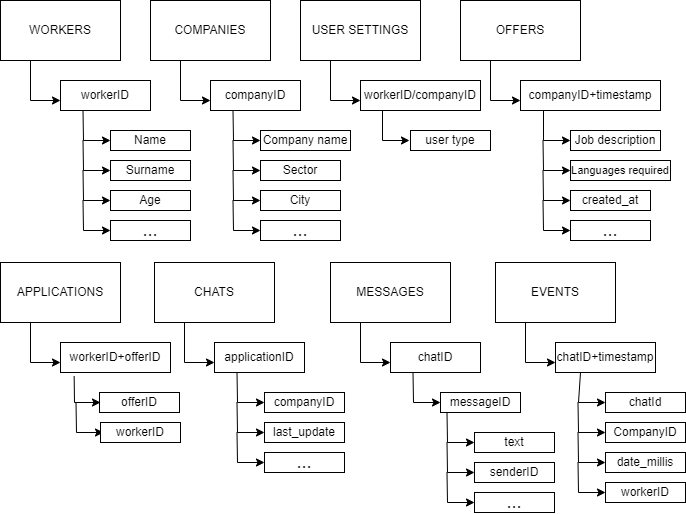

The diagram above was exported from draw.io. Its source (the exported page's mxGraphModel, read from the mxfile embedded in the PNG):
<mxGraphModel dx="862" dy="482" grid="1" gridSize="10" guides="1" tooltips="1" connect="1" arrows="1" fold="1" page="1" pageScale="1" pageWidth="827" pageHeight="1169" math="0" shadow="0">
  <root>
    <mxCell id="0" />
    <mxCell id="1" parent="0" />
    <mxCell id="Vb5tUdl6s25-0LH1S3WC-1" value="WORKERS" style="whiteSpace=wrap;html=1;" parent="1" vertex="1">
      <mxGeometry x="76" y="30" width="120" height="60" as="geometry" />
    </mxCell>
    <mxCell id="Vb5tUdl6s25-0LH1S3WC-2" value="" style="endArrow=classic;html=1;rounded=0;exitX=0.25;exitY=1;exitDx=0;exitDy=0;" parent="1" source="Vb5tUdl6s25-0LH1S3WC-1" edge="1">
      <mxGeometry width="50" height="50" relative="1" as="geometry">
        <mxPoint x="106" y="180" as="sourcePoint" />
        <mxPoint x="136" y="130" as="targetPoint" />
        <Array as="points">
          <mxPoint x="106" y="130" />
        </Array>
      </mxGeometry>
    </mxCell>
    <mxCell id="Vb5tUdl6s25-0LH1S3WC-3" value="workerID" style="rounded=0;whiteSpace=wrap;html=1;" parent="1" vertex="1">
      <mxGeometry x="136" y="110" width="90" height="30" as="geometry" />
    </mxCell>
    <mxCell id="Vb5tUdl6s25-0LH1S3WC-4" value="" style="endArrow=classic;html=1;rounded=0;exitX=0.25;exitY=1;exitDx=0;exitDy=0;" parent="1" source="Vb5tUdl6s25-0LH1S3WC-3" edge="1">
      <mxGeometry width="50" height="50" relative="1" as="geometry">
        <mxPoint x="156" y="230" as="sourcePoint" />
        <mxPoint x="186" y="170" as="targetPoint" />
        <Array as="points">
          <mxPoint x="159" y="170" />
        </Array>
      </mxGeometry>
    </mxCell>
    <mxCell id="Vb5tUdl6s25-0LH1S3WC-5" value="Name" style="rounded=0;whiteSpace=wrap;html=1;" parent="1" vertex="1">
      <mxGeometry x="186" y="160" width="80" height="20" as="geometry" />
    </mxCell>
    <mxCell id="Vb5tUdl6s25-0LH1S3WC-6" value="" style="endArrow=classic;html=1;rounded=0;exitX=0.25;exitY=1;exitDx=0;exitDy=0;" parent="1" edge="1">
      <mxGeometry width="50" height="50" relative="1" as="geometry">
        <mxPoint x="158.5" y="170" as="sourcePoint" />
        <mxPoint x="186" y="200" as="targetPoint" />
        <Array as="points">
          <mxPoint x="159" y="200" />
        </Array>
      </mxGeometry>
    </mxCell>
    <mxCell id="Vb5tUdl6s25-0LH1S3WC-7" value="Surname" style="rounded=0;whiteSpace=wrap;html=1;" parent="1" vertex="1">
      <mxGeometry x="186" y="190" width="80" height="20" as="geometry" />
    </mxCell>
    <mxCell id="Vb5tUdl6s25-0LH1S3WC-8" value="" style="endArrow=classic;html=1;rounded=0;exitX=0.25;exitY=1;exitDx=0;exitDy=0;" parent="1" edge="1">
      <mxGeometry width="50" height="50" relative="1" as="geometry">
        <mxPoint x="158.5" y="200" as="sourcePoint" />
        <mxPoint x="186" y="230" as="targetPoint" />
        <Array as="points">
          <mxPoint x="159" y="230" />
        </Array>
      </mxGeometry>
    </mxCell>
    <mxCell id="Vb5tUdl6s25-0LH1S3WC-9" value="Age" style="rounded=0;whiteSpace=wrap;html=1;" parent="1" vertex="1">
      <mxGeometry x="186" y="220" width="80" height="20" as="geometry" />
    </mxCell>
    <mxCell id="Vb5tUdl6s25-0LH1S3WC-10" value="" style="endArrow=classic;html=1;rounded=0;exitX=0.25;exitY=1;exitDx=0;exitDy=0;" parent="1" edge="1">
      <mxGeometry width="50" height="50" relative="1" as="geometry">
        <mxPoint x="158.5" y="230" as="sourcePoint" />
        <mxPoint x="186" y="260" as="targetPoint" />
        <Array as="points">
          <mxPoint x="159" y="260" />
        </Array>
      </mxGeometry>
    </mxCell>
    <mxCell id="Vb5tUdl6s25-0LH1S3WC-11" value="&lt;font style=&quot;font-size: 18px;&quot;&gt;...&lt;/font&gt;" style="rounded=0;whiteSpace=wrap;html=1;" parent="1" vertex="1">
      <mxGeometry x="186" y="250" width="80" height="20" as="geometry" />
    </mxCell>
    <mxCell id="Vb5tUdl6s25-0LH1S3WC-12" value="COMPANIES" style="whiteSpace=wrap;html=1;" parent="1" vertex="1">
      <mxGeometry x="226" y="30" width="120" height="60" as="geometry" />
    </mxCell>
    <mxCell id="Vb5tUdl6s25-0LH1S3WC-13" value="" style="endArrow=classic;html=1;rounded=0;exitX=0.25;exitY=1;exitDx=0;exitDy=0;" parent="1" source="Vb5tUdl6s25-0LH1S3WC-12" edge="1">
      <mxGeometry width="50" height="50" relative="1" as="geometry">
        <mxPoint x="256" y="180" as="sourcePoint" />
        <mxPoint x="286" y="130" as="targetPoint" />
        <Array as="points">
          <mxPoint x="256" y="130" />
        </Array>
      </mxGeometry>
    </mxCell>
    <mxCell id="Vb5tUdl6s25-0LH1S3WC-14" value="companyID" style="rounded=0;whiteSpace=wrap;html=1;" parent="1" vertex="1">
      <mxGeometry x="286" y="110" width="90" height="30" as="geometry" />
    </mxCell>
    <mxCell id="Vb5tUdl6s25-0LH1S3WC-15" value="" style="endArrow=classic;html=1;rounded=0;exitX=0.25;exitY=1;exitDx=0;exitDy=0;" parent="1" source="Vb5tUdl6s25-0LH1S3WC-14" edge="1">
      <mxGeometry width="50" height="50" relative="1" as="geometry">
        <mxPoint x="306" y="230" as="sourcePoint" />
        <mxPoint x="336" y="170" as="targetPoint" />
        <Array as="points">
          <mxPoint x="309" y="170" />
        </Array>
      </mxGeometry>
    </mxCell>
    <mxCell id="Vb5tUdl6s25-0LH1S3WC-16" value="Company name" style="rounded=0;whiteSpace=wrap;html=1;" parent="1" vertex="1">
      <mxGeometry x="336" y="160" width="90" height="20" as="geometry" />
    </mxCell>
    <mxCell id="Vb5tUdl6s25-0LH1S3WC-17" value="" style="endArrow=classic;html=1;rounded=0;exitX=0.25;exitY=1;exitDx=0;exitDy=0;" parent="1" edge="1">
      <mxGeometry width="50" height="50" relative="1" as="geometry">
        <mxPoint x="308.5" y="170" as="sourcePoint" />
        <mxPoint x="336" y="200" as="targetPoint" />
        <Array as="points">
          <mxPoint x="309" y="200" />
        </Array>
      </mxGeometry>
    </mxCell>
    <mxCell id="Vb5tUdl6s25-0LH1S3WC-18" value="Sector" style="rounded=0;whiteSpace=wrap;html=1;" parent="1" vertex="1">
      <mxGeometry x="336" y="190" width="80" height="20" as="geometry" />
    </mxCell>
    <mxCell id="Vb5tUdl6s25-0LH1S3WC-19" value="" style="endArrow=classic;html=1;rounded=0;exitX=0.25;exitY=1;exitDx=0;exitDy=0;" parent="1" edge="1">
      <mxGeometry width="50" height="50" relative="1" as="geometry">
        <mxPoint x="308.5" y="200" as="sourcePoint" />
        <mxPoint x="336" y="230" as="targetPoint" />
        <Array as="points">
          <mxPoint x="309" y="230" />
        </Array>
      </mxGeometry>
    </mxCell>
    <mxCell id="Vb5tUdl6s25-0LH1S3WC-20" value="City" style="rounded=0;whiteSpace=wrap;html=1;" parent="1" vertex="1">
      <mxGeometry x="336" y="220" width="80" height="20" as="geometry" />
    </mxCell>
    <mxCell id="Vb5tUdl6s25-0LH1S3WC-21" value="" style="endArrow=classic;html=1;rounded=0;exitX=0.25;exitY=1;exitDx=0;exitDy=0;" parent="1" edge="1">
      <mxGeometry width="50" height="50" relative="1" as="geometry">
        <mxPoint x="308.5" y="230" as="sourcePoint" />
        <mxPoint x="336" y="260" as="targetPoint" />
        <Array as="points">
          <mxPoint x="309" y="260" />
        </Array>
      </mxGeometry>
    </mxCell>
    <mxCell id="Vb5tUdl6s25-0LH1S3WC-22" value="&lt;font style=&quot;font-size: 18px;&quot;&gt;...&lt;/font&gt;" style="rounded=0;whiteSpace=wrap;html=1;" parent="1" vertex="1">
      <mxGeometry x="336" y="250" width="80" height="20" as="geometry" />
    </mxCell>
    <mxCell id="Vb5tUdl6s25-0LH1S3WC-23" value="USER SETTINGS" style="whiteSpace=wrap;html=1;" parent="1" vertex="1">
      <mxGeometry x="376" y="30" width="120" height="60" as="geometry" />
    </mxCell>
    <mxCell id="Vb5tUdl6s25-0LH1S3WC-24" value="" style="endArrow=classic;html=1;rounded=0;exitX=0.25;exitY=1;exitDx=0;exitDy=0;" parent="1" source="Vb5tUdl6s25-0LH1S3WC-23" edge="1">
      <mxGeometry width="50" height="50" relative="1" as="geometry">
        <mxPoint x="406" y="180" as="sourcePoint" />
        <mxPoint x="436" y="130" as="targetPoint" />
        <Array as="points">
          <mxPoint x="406" y="130" />
        </Array>
      </mxGeometry>
    </mxCell>
    <mxCell id="Vb5tUdl6s25-0LH1S3WC-25" value="workerID/companyID" style="rounded=0;whiteSpace=wrap;html=1;" parent="1" vertex="1">
      <mxGeometry x="436" y="110" width="120" height="30" as="geometry" />
    </mxCell>
    <mxCell id="Vb5tUdl6s25-0LH1S3WC-26" value="" style="endArrow=classic;html=1;rounded=0;" parent="1" edge="1">
      <mxGeometry width="50" height="50" relative="1" as="geometry">
        <mxPoint x="458" y="140" as="sourcePoint" />
        <mxPoint x="485" y="170" as="targetPoint" />
        <Array as="points">
          <mxPoint x="458" y="170" />
        </Array>
      </mxGeometry>
    </mxCell>
    <mxCell id="Vb5tUdl6s25-0LH1S3WC-27" value="user type" style="rounded=0;whiteSpace=wrap;html=1;" parent="1" vertex="1">
      <mxGeometry x="486" y="160" width="80" height="20" as="geometry" />
    </mxCell>
    <mxCell id="Vb5tUdl6s25-0LH1S3WC-34" value="OFFERS" style="whiteSpace=wrap;html=1;" parent="1" vertex="1">
      <mxGeometry x="536" y="30" width="120" height="60" as="geometry" />
    </mxCell>
    <mxCell id="Vb5tUdl6s25-0LH1S3WC-35" value="" style="endArrow=classic;html=1;rounded=0;exitX=0.25;exitY=1;exitDx=0;exitDy=0;" parent="1" source="Vb5tUdl6s25-0LH1S3WC-34" edge="1">
      <mxGeometry width="50" height="50" relative="1" as="geometry">
        <mxPoint x="566" y="180" as="sourcePoint" />
        <mxPoint x="596" y="130" as="targetPoint" />
        <Array as="points">
          <mxPoint x="566" y="130" />
        </Array>
      </mxGeometry>
    </mxCell>
    <mxCell id="Vb5tUdl6s25-0LH1S3WC-36" value="companyID+timestamp" style="rounded=0;whiteSpace=wrap;html=1;" parent="1" vertex="1">
      <mxGeometry x="596" y="110" width="140" height="30" as="geometry" />
    </mxCell>
    <mxCell id="Vb5tUdl6s25-0LH1S3WC-37" value="" style="endArrow=classic;html=1;rounded=0;" parent="1" edge="1">
      <mxGeometry width="50" height="50" relative="1" as="geometry">
        <mxPoint x="619" y="140" as="sourcePoint" />
        <mxPoint x="646" y="170" as="targetPoint" />
        <Array as="points">
          <mxPoint x="619" y="170" />
        </Array>
      </mxGeometry>
    </mxCell>
    <mxCell id="Vb5tUdl6s25-0LH1S3WC-38" value="Job description" style="rounded=0;whiteSpace=wrap;html=1;" parent="1" vertex="1">
      <mxGeometry x="646" y="160" width="90" height="20" as="geometry" />
    </mxCell>
    <mxCell id="Vb5tUdl6s25-0LH1S3WC-39" value="" style="endArrow=classic;html=1;rounded=0;exitX=0.25;exitY=1;exitDx=0;exitDy=0;" parent="1" edge="1">
      <mxGeometry width="50" height="50" relative="1" as="geometry">
        <mxPoint x="618.5" y="170" as="sourcePoint" />
        <mxPoint x="646" y="200" as="targetPoint" />
        <Array as="points">
          <mxPoint x="619" y="200" />
        </Array>
      </mxGeometry>
    </mxCell>
    <mxCell id="Vb5tUdl6s25-0LH1S3WC-40" value="&lt;font style=&quot;font-size: 11px;&quot;&gt;Languages required&lt;/font&gt;" style="rounded=0;whiteSpace=wrap;html=1;" parent="1" vertex="1">
      <mxGeometry x="646" y="190" width="100" height="20" as="geometry" />
    </mxCell>
    <mxCell id="Vb5tUdl6s25-0LH1S3WC-41" value="" style="endArrow=classic;html=1;rounded=0;exitX=0.25;exitY=1;exitDx=0;exitDy=0;" parent="1" edge="1">
      <mxGeometry width="50" height="50" relative="1" as="geometry">
        <mxPoint x="618.5" y="200" as="sourcePoint" />
        <mxPoint x="646" y="230" as="targetPoint" />
        <Array as="points">
          <mxPoint x="619" y="230" />
        </Array>
      </mxGeometry>
    </mxCell>
    <mxCell id="Vb5tUdl6s25-0LH1S3WC-42" value="created_at" style="rounded=0;whiteSpace=wrap;html=1;" parent="1" vertex="1">
      <mxGeometry x="646" y="220" width="80" height="20" as="geometry" />
    </mxCell>
    <mxCell id="Vb5tUdl6s25-0LH1S3WC-43" value="" style="endArrow=classic;html=1;rounded=0;exitX=0.25;exitY=1;exitDx=0;exitDy=0;" parent="1" edge="1">
      <mxGeometry width="50" height="50" relative="1" as="geometry">
        <mxPoint x="618.5" y="230" as="sourcePoint" />
        <mxPoint x="646" y="260" as="targetPoint" />
        <Array as="points">
          <mxPoint x="619" y="260" />
        </Array>
      </mxGeometry>
    </mxCell>
    <mxCell id="Vb5tUdl6s25-0LH1S3WC-44" value="&lt;font style=&quot;font-size: 18px;&quot;&gt;...&lt;/font&gt;" style="rounded=0;whiteSpace=wrap;html=1;" parent="1" vertex="1">
      <mxGeometry x="646" y="250" width="80" height="20" as="geometry" />
    </mxCell>
    <mxCell id="Vb5tUdl6s25-0LH1S3WC-45" value="APPLICATIONS" style="whiteSpace=wrap;html=1;" parent="1" vertex="1">
      <mxGeometry x="76" y="292" width="120" height="60" as="geometry" />
    </mxCell>
    <mxCell id="Vb5tUdl6s25-0LH1S3WC-46" value="" style="endArrow=classic;html=1;rounded=0;exitX=0.25;exitY=1;exitDx=0;exitDy=0;" parent="1" source="Vb5tUdl6s25-0LH1S3WC-45" edge="1">
      <mxGeometry width="50" height="50" relative="1" as="geometry">
        <mxPoint x="106" y="442" as="sourcePoint" />
        <mxPoint x="136" y="392" as="targetPoint" />
        <Array as="points">
          <mxPoint x="106" y="392" />
        </Array>
      </mxGeometry>
    </mxCell>
    <mxCell id="Vb5tUdl6s25-0LH1S3WC-47" value="workerID+offerID" style="rounded=0;whiteSpace=wrap;html=1;" parent="1" vertex="1">
      <mxGeometry x="136" y="372" width="110" height="30" as="geometry" />
    </mxCell>
    <mxCell id="Vb5tUdl6s25-0LH1S3WC-48" value="" style="endArrow=classic;html=1;rounded=0;exitX=0.124;exitY=1.124;exitDx=0;exitDy=0;exitPerimeter=0;" parent="1" source="Vb5tUdl6s25-0LH1S3WC-47" edge="1">
      <mxGeometry width="50" height="50" relative="1" as="geometry">
        <mxPoint x="156" y="492" as="sourcePoint" />
        <mxPoint x="176" y="432" as="targetPoint" />
        <Array as="points">
          <mxPoint x="150" y="432" />
        </Array>
      </mxGeometry>
    </mxCell>
    <mxCell id="Vb5tUdl6s25-0LH1S3WC-49" value="offerID" style="rounded=0;whiteSpace=wrap;html=1;" parent="1" vertex="1">
      <mxGeometry x="175" y="422" width="80" height="20" as="geometry" />
    </mxCell>
    <mxCell id="Vb5tUdl6s25-0LH1S3WC-50" value="" style="endArrow=classic;html=1;rounded=0;exitX=0.25;exitY=1;exitDx=0;exitDy=0;" parent="1" edge="1">
      <mxGeometry width="50" height="50" relative="1" as="geometry">
        <mxPoint x="151.5" y="432" as="sourcePoint" />
        <mxPoint x="179" y="462" as="targetPoint" />
        <Array as="points">
          <mxPoint x="152" y="462" />
        </Array>
      </mxGeometry>
    </mxCell>
    <mxCell id="Vb5tUdl6s25-0LH1S3WC-51" value="workerID" style="rounded=0;whiteSpace=wrap;html=1;" parent="1" vertex="1">
      <mxGeometry x="176" y="452" width="80" height="20" as="geometry" />
    </mxCell>
    <mxCell id="Vb5tUdl6s25-0LH1S3WC-56" value="CHATS" style="whiteSpace=wrap;html=1;" parent="1" vertex="1">
      <mxGeometry x="230" y="292" width="120" height="60" as="geometry" />
    </mxCell>
    <mxCell id="Vb5tUdl6s25-0LH1S3WC-57" value="" style="endArrow=classic;html=1;rounded=0;exitX=0.25;exitY=1;exitDx=0;exitDy=0;" parent="1" source="Vb5tUdl6s25-0LH1S3WC-56" edge="1">
      <mxGeometry width="50" height="50" relative="1" as="geometry">
        <mxPoint x="260" y="442" as="sourcePoint" />
        <mxPoint x="290" y="392" as="targetPoint" />
        <Array as="points">
          <mxPoint x="260" y="392" />
        </Array>
      </mxGeometry>
    </mxCell>
    <mxCell id="Vb5tUdl6s25-0LH1S3WC-58" value="applicationID" style="rounded=0;whiteSpace=wrap;html=1;" parent="1" vertex="1">
      <mxGeometry x="290" y="372" width="90" height="30" as="geometry" />
    </mxCell>
    <mxCell id="Vb5tUdl6s25-0LH1S3WC-59" value="" style="endArrow=classic;html=1;rounded=0;exitX=0.25;exitY=1;exitDx=0;exitDy=0;" parent="1" source="Vb5tUdl6s25-0LH1S3WC-58" edge="1">
      <mxGeometry width="50" height="50" relative="1" as="geometry">
        <mxPoint x="310" y="492" as="sourcePoint" />
        <mxPoint x="340" y="432" as="targetPoint" />
        <Array as="points">
          <mxPoint x="313" y="432" />
        </Array>
      </mxGeometry>
    </mxCell>
    <mxCell id="Vb5tUdl6s25-0LH1S3WC-60" value="companyID" style="rounded=0;whiteSpace=wrap;html=1;" parent="1" vertex="1">
      <mxGeometry x="340" y="422" width="80" height="20" as="geometry" />
    </mxCell>
    <mxCell id="Vb5tUdl6s25-0LH1S3WC-61" value="" style="endArrow=classic;html=1;rounded=0;exitX=0.25;exitY=1;exitDx=0;exitDy=0;" parent="1" edge="1">
      <mxGeometry width="50" height="50" relative="1" as="geometry">
        <mxPoint x="312.5" y="432" as="sourcePoint" />
        <mxPoint x="340" y="462" as="targetPoint" />
        <Array as="points">
          <mxPoint x="313" y="462" />
        </Array>
      </mxGeometry>
    </mxCell>
    <mxCell id="Vb5tUdl6s25-0LH1S3WC-62" value="last_update" style="rounded=0;whiteSpace=wrap;html=1;" parent="1" vertex="1">
      <mxGeometry x="340" y="452" width="80" height="20" as="geometry" />
    </mxCell>
    <mxCell id="Vb5tUdl6s25-0LH1S3WC-68" value="EVENTS" style="whiteSpace=wrap;html=1;" parent="1" vertex="1">
      <mxGeometry x="571" y="292" width="120" height="60" as="geometry" />
    </mxCell>
    <mxCell id="Vb5tUdl6s25-0LH1S3WC-69" value="" style="endArrow=classic;html=1;rounded=0;exitX=0.25;exitY=1;exitDx=0;exitDy=0;" parent="1" source="Vb5tUdl6s25-0LH1S3WC-68" edge="1">
      <mxGeometry width="50" height="50" relative="1" as="geometry">
        <mxPoint x="601" y="442" as="sourcePoint" />
        <mxPoint x="631" y="392" as="targetPoint" />
        <Array as="points">
          <mxPoint x="601" y="392" />
        </Array>
      </mxGeometry>
    </mxCell>
    <mxCell id="Vb5tUdl6s25-0LH1S3WC-70" value="chatID+timestamp" style="rounded=0;whiteSpace=wrap;html=1;" parent="1" vertex="1">
      <mxGeometry x="631" y="372" width="100" height="30" as="geometry" />
    </mxCell>
    <mxCell id="Vb5tUdl6s25-0LH1S3WC-71" value="" style="endArrow=classic;html=1;rounded=0;exitX=0.25;exitY=1;exitDx=0;exitDy=0;" parent="1" source="Vb5tUdl6s25-0LH1S3WC-70" edge="1">
      <mxGeometry width="50" height="50" relative="1" as="geometry">
        <mxPoint x="651" y="492" as="sourcePoint" />
        <mxPoint x="681" y="432" as="targetPoint" />
        <Array as="points">
          <mxPoint x="654" y="432" />
        </Array>
      </mxGeometry>
    </mxCell>
    <mxCell id="Vb5tUdl6s25-0LH1S3WC-72" value="chatId" style="rounded=0;whiteSpace=wrap;html=1;" parent="1" vertex="1">
      <mxGeometry x="681" y="422" width="80" height="20" as="geometry" />
    </mxCell>
    <mxCell id="Vb5tUdl6s25-0LH1S3WC-73" value="" style="endArrow=classic;html=1;rounded=0;exitX=0.25;exitY=1;exitDx=0;exitDy=0;" parent="1" edge="1">
      <mxGeometry width="50" height="50" relative="1" as="geometry">
        <mxPoint x="653.5" y="432" as="sourcePoint" />
        <mxPoint x="681" y="462" as="targetPoint" />
        <Array as="points">
          <mxPoint x="654" y="462" />
        </Array>
      </mxGeometry>
    </mxCell>
    <mxCell id="Vb5tUdl6s25-0LH1S3WC-74" value="CompanyID" style="rounded=0;whiteSpace=wrap;html=1;" parent="1" vertex="1">
      <mxGeometry x="681" y="452" width="80" height="20" as="geometry" />
    </mxCell>
    <mxCell id="Vb5tUdl6s25-0LH1S3WC-75" value="" style="endArrow=classic;html=1;rounded=0;exitX=0.25;exitY=1;exitDx=0;exitDy=0;" parent="1" edge="1">
      <mxGeometry width="50" height="50" relative="1" as="geometry">
        <mxPoint x="653.5" y="462" as="sourcePoint" />
        <mxPoint x="681" y="492" as="targetPoint" />
        <Array as="points">
          <mxPoint x="654" y="492" />
        </Array>
      </mxGeometry>
    </mxCell>
    <mxCell id="Vb5tUdl6s25-0LH1S3WC-76" value="date_millis" style="rounded=0;whiteSpace=wrap;html=1;" parent="1" vertex="1">
      <mxGeometry x="681" y="482" width="80" height="20" as="geometry" />
    </mxCell>
    <mxCell id="Vb5tUdl6s25-0LH1S3WC-77" value="" style="endArrow=classic;html=1;rounded=0;exitX=0.25;exitY=1;exitDx=0;exitDy=0;" parent="1" edge="1">
      <mxGeometry width="50" height="50" relative="1" as="geometry">
        <mxPoint x="653.5" y="492" as="sourcePoint" />
        <mxPoint x="681" y="522" as="targetPoint" />
        <Array as="points">
          <mxPoint x="654" y="522" />
        </Array>
      </mxGeometry>
    </mxCell>
    <mxCell id="Vb5tUdl6s25-0LH1S3WC-78" value="&lt;font style=&quot;font-size: 12px;&quot;&gt;workerID&lt;/font&gt;" style="rounded=0;whiteSpace=wrap;html=1;" parent="1" vertex="1">
      <mxGeometry x="681" y="512" width="80" height="20" as="geometry" />
    </mxCell>
    <mxCell id="Vb5tUdl6s25-0LH1S3WC-79" value="MESSAGES" style="whiteSpace=wrap;html=1;" parent="1" vertex="1">
      <mxGeometry x="406" y="292" width="120" height="60" as="geometry" />
    </mxCell>
    <mxCell id="Vb5tUdl6s25-0LH1S3WC-80" value="" style="endArrow=classic;html=1;rounded=0;exitX=0.25;exitY=1;exitDx=0;exitDy=0;" parent="1" source="Vb5tUdl6s25-0LH1S3WC-79" edge="1">
      <mxGeometry width="50" height="50" relative="1" as="geometry">
        <mxPoint x="436" y="442" as="sourcePoint" />
        <mxPoint x="466" y="392" as="targetPoint" />
        <Array as="points">
          <mxPoint x="436" y="392" />
        </Array>
      </mxGeometry>
    </mxCell>
    <mxCell id="Vb5tUdl6s25-0LH1S3WC-81" value="chatID" style="rounded=0;whiteSpace=wrap;html=1;" parent="1" vertex="1">
      <mxGeometry x="466" y="372" width="90" height="30" as="geometry" />
    </mxCell>
    <mxCell id="Vb5tUdl6s25-0LH1S3WC-82" value="" style="endArrow=classic;html=1;rounded=0;exitX=0.25;exitY=1;exitDx=0;exitDy=0;" parent="1" source="Vb5tUdl6s25-0LH1S3WC-81" edge="1">
      <mxGeometry width="50" height="50" relative="1" as="geometry">
        <mxPoint x="486" y="492" as="sourcePoint" />
        <mxPoint x="516" y="432" as="targetPoint" />
        <Array as="points">
          <mxPoint x="489" y="432" />
        </Array>
      </mxGeometry>
    </mxCell>
    <mxCell id="Vb5tUdl6s25-0LH1S3WC-83" value="messageID" style="rounded=0;whiteSpace=wrap;html=1;" parent="1" vertex="1">
      <mxGeometry x="516" y="422" width="80" height="20" as="geometry" />
    </mxCell>
    <mxCell id="Vb5tUdl6s25-0LH1S3WC-84" value="" style="endArrow=classic;html=1;rounded=0;exitX=0.25;exitY=1;exitDx=0;exitDy=0;" parent="1" edge="1">
      <mxGeometry width="50" height="50" relative="1" as="geometry">
        <mxPoint x="522.5" y="442" as="sourcePoint" />
        <mxPoint x="550" y="472" as="targetPoint" />
        <Array as="points">
          <mxPoint x="523" y="472" />
        </Array>
      </mxGeometry>
    </mxCell>
    <mxCell id="Vb5tUdl6s25-0LH1S3WC-85" value="text" style="rounded=0;whiteSpace=wrap;html=1;" parent="1" vertex="1">
      <mxGeometry x="550" y="462" width="80" height="20" as="geometry" />
    </mxCell>
    <mxCell id="Vb5tUdl6s25-0LH1S3WC-86" value="" style="endArrow=classic;html=1;rounded=0;exitX=0.25;exitY=1;exitDx=0;exitDy=0;" parent="1" edge="1">
      <mxGeometry width="50" height="50" relative="1" as="geometry">
        <mxPoint x="522.5" y="472" as="sourcePoint" />
        <mxPoint x="550" y="502" as="targetPoint" />
        <Array as="points">
          <mxPoint x="523" y="502" />
        </Array>
      </mxGeometry>
    </mxCell>
    <mxCell id="Vb5tUdl6s25-0LH1S3WC-87" value="senderID" style="rounded=0;whiteSpace=wrap;html=1;" parent="1" vertex="1">
      <mxGeometry x="550" y="492" width="80" height="20" as="geometry" />
    </mxCell>
    <mxCell id="Vb5tUdl6s25-0LH1S3WC-88" value="" style="endArrow=classic;html=1;rounded=0;exitX=0.25;exitY=1;exitDx=0;exitDy=0;" parent="1" edge="1">
      <mxGeometry width="50" height="50" relative="1" as="geometry">
        <mxPoint x="522.5" y="502" as="sourcePoint" />
        <mxPoint x="550" y="532" as="targetPoint" />
        <Array as="points">
          <mxPoint x="523" y="532" />
        </Array>
      </mxGeometry>
    </mxCell>
    <mxCell id="Vb5tUdl6s25-0LH1S3WC-89" value="&lt;font style=&quot;font-size: 18px;&quot;&gt;...&lt;/font&gt;" style="rounded=0;whiteSpace=wrap;html=1;" parent="1" vertex="1">
      <mxGeometry x="550" y="522" width="80" height="20" as="geometry" />
    </mxCell>
    <mxCell id="3IvcXbfONqjf_Wo1CfEX-1" value="" style="endArrow=classic;html=1;rounded=0;exitX=0.25;exitY=1;exitDx=0;exitDy=0;" edge="1" parent="1">
      <mxGeometry width="50" height="50" relative="1" as="geometry">
        <mxPoint x="312.5" y="462" as="sourcePoint" />
        <mxPoint x="340" y="492" as="targetPoint" />
        <Array as="points">
          <mxPoint x="313" y="492" />
        </Array>
      </mxGeometry>
    </mxCell>
    <mxCell id="3IvcXbfONqjf_Wo1CfEX-2" value="&lt;font style=&quot;font-size: 18px;&quot;&gt;...&lt;/font&gt;" style="rounded=0;whiteSpace=wrap;html=1;" vertex="1" parent="1">
      <mxGeometry x="340" y="482" width="80" height="20" as="geometry" />
    </mxCell>
  </root>
</mxGraphModel>